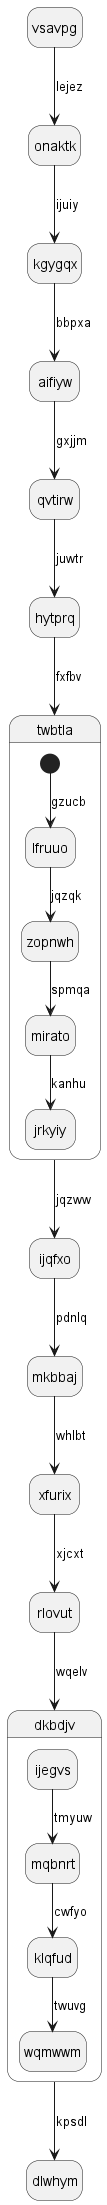

The diagram above was rendered by PlantUML. Its source (embedded in the PNG):
@startuml
hide empty description
state vsavpg
vsavpg --> onaktk : lejez
onaktk --> kgygqx : ijuiy
kgygqx --> aifiyw : bbpxa
aifiyw --> qvtirw : gxjjm
qvtirw --> hytprq : juwtr
hytprq --> twbtla : fxfbv
state twbtla {
[*] --> lfruuo : gzucb
lfruuo --> zopnwh : jqzqk
zopnwh --> mirato : spmqa
mirato --> jrkyiy : kanhu
}
twbtla --> ijqfxo : jqzww
ijqfxo --> mkbbaj : pdnlq
mkbbaj --> xfurix : whlbt
xfurix --> rlovut : xjcxt
rlovut --> dkbdjv : wqelv
state dkbdjv {
ijegvs --> mqbnrt : tmyuw
mqbnrt --> klqfud : cwfyo
klqfud --> wqmwwm : twuvg
}
dkbdjv --> dlwhym : kpsdl
@enduml